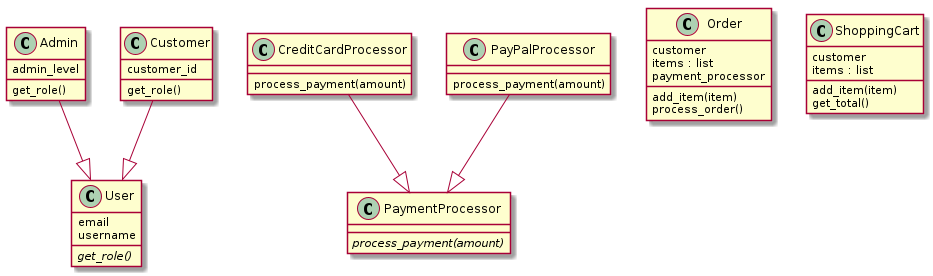

The diagram above was rendered by PlantUML. Its source (embedded in the PNG):
@startuml classes_UML
set namespaceSeparator none
class "Admin" as complete_example.Admin {
  admin_level
  get_role()
}
class "CreditCardProcessor" as complete_example.CreditCardProcessor {
  process_payment(amount)
}
class "Customer" as complete_example.Customer {
  customer_id
  get_role()
}
class "Order" as complete_example.Order {
  customer
  items : list
  payment_processor
  add_item(item)
  process_order()
}
class "PayPalProcessor" as complete_example.PayPalProcessor {
  process_payment(amount)
}
class "PaymentProcessor" as complete_example.PaymentProcessor {
  {abstract}process_payment(amount)
}
class "ShoppingCart" as complete_example.ShoppingCart {
  customer
  items : list
  add_item(item)
  get_total()
}
class "User" as complete_example.User {
  email
  username
  {abstract}get_role()
}
complete_example.Admin --|> complete_example.User
complete_example.CreditCardProcessor --|> complete_example.PaymentProcessor
complete_example.Customer --|> complete_example.User
complete_example.PayPalProcessor --|> complete_example.PaymentProcessor
@enduml